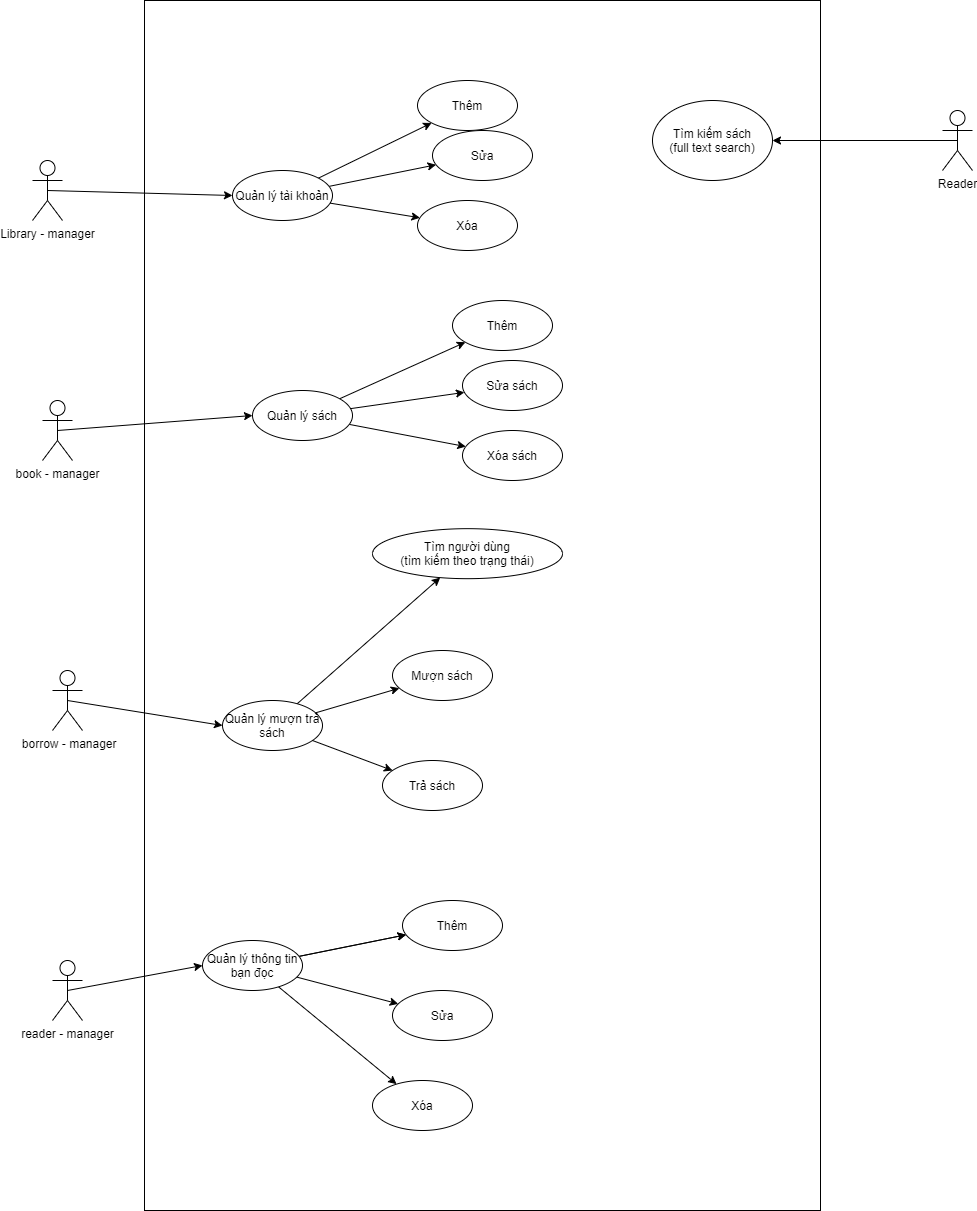

The diagram above was exported from draw.io. Its source (the exported page's mxGraphModel, read from the mxfile embedded in the PNG):
<mxGraphModel dx="1024" dy="1419" grid="1" gridSize="10" guides="1" tooltips="1" connect="1" arrows="1" fold="1" page="1" pageScale="1" pageWidth="1169" pageHeight="827" math="0" shadow="0">
  <root>
    <mxCell id="0" />
    <mxCell id="1" parent="0" />
    <mxCell id="Z7E26C-iJes3NY9958KK-47" value="" style="rounded=0;whiteSpace=wrap;html=1;shadow=0;" parent="1" vertex="1">
      <mxGeometry x="522" y="-140" width="676" height="1210" as="geometry" />
    </mxCell>
    <mxCell id="Z7E26C-iJes3NY9958KK-6" value="book - manager" style="shape=umlActor;verticalLabelPosition=bottom;labelBackgroundColor=#ffffff;verticalAlign=top;html=1;outlineConnect=0;" parent="1" vertex="1">
      <mxGeometry x="420" y="260" width="30" height="60" as="geometry" />
    </mxCell>
    <mxCell id="Z7E26C-iJes3NY9958KK-11" value="" style="rounded=0;orthogonalLoop=1;jettySize=auto;html=1;" parent="1" source="Z7E26C-iJes3NY9958KK-9" target="Z7E26C-iJes3NY9958KK-10" edge="1">
      <mxGeometry relative="1" as="geometry" />
    </mxCell>
    <mxCell id="Z7E26C-iJes3NY9958KK-14" value="" style="edgeStyle=none;rounded=0;orthogonalLoop=1;jettySize=auto;html=1;" parent="1" source="Z7E26C-iJes3NY9958KK-9" target="Z7E26C-iJes3NY9958KK-13" edge="1">
      <mxGeometry relative="1" as="geometry" />
    </mxCell>
    <mxCell id="Z7E26C-iJes3NY9958KK-16" value="" style="edgeStyle=none;rounded=0;orthogonalLoop=1;jettySize=auto;html=1;" parent="1" source="Z7E26C-iJes3NY9958KK-9" target="Z7E26C-iJes3NY9958KK-15" edge="1">
      <mxGeometry relative="1" as="geometry" />
    </mxCell>
    <mxCell id="Z7E26C-iJes3NY9958KK-9" value="Quản lý sách" style="ellipse;whiteSpace=wrap;html=1;" parent="1" vertex="1">
      <mxGeometry x="630" y="250" width="100" height="50" as="geometry" />
    </mxCell>
    <mxCell id="Z7E26C-iJes3NY9958KK-15" value="Xóa sách" style="ellipse;whiteSpace=wrap;html=1;" parent="1" vertex="1">
      <mxGeometry x="840" y="290" width="100" height="50" as="geometry" />
    </mxCell>
    <mxCell id="Z7E26C-iJes3NY9958KK-13" value="Sửa sách" style="ellipse;whiteSpace=wrap;html=1;" parent="1" vertex="1">
      <mxGeometry x="840" y="220" width="100" height="50" as="geometry" />
    </mxCell>
    <mxCell id="Z7E26C-iJes3NY9958KK-10" value="Thêm" style="ellipse;whiteSpace=wrap;html=1;" parent="1" vertex="1">
      <mxGeometry x="830" y="160" width="100" height="50" as="geometry" />
    </mxCell>
    <mxCell id="Z7E26C-iJes3NY9958KK-20" value="" style="edgeStyle=none;rounded=0;orthogonalLoop=1;jettySize=auto;html=1;" parent="1" source="Z7E26C-iJes3NY9958KK-17" target="Z7E26C-iJes3NY9958KK-19" edge="1">
      <mxGeometry relative="1" as="geometry" />
    </mxCell>
    <mxCell id="Z7E26C-iJes3NY9958KK-23" value="" style="edgeStyle=none;rounded=0;orthogonalLoop=1;jettySize=auto;html=1;" parent="1" source="Z7E26C-iJes3NY9958KK-17" target="Z7E26C-iJes3NY9958KK-22" edge="1">
      <mxGeometry relative="1" as="geometry" />
    </mxCell>
    <mxCell id="Z7E26C-iJes3NY9958KK-26" value="" style="edgeStyle=none;rounded=0;orthogonalLoop=1;jettySize=auto;html=1;" parent="1" source="Z7E26C-iJes3NY9958KK-17" target="Z7E26C-iJes3NY9958KK-25" edge="1">
      <mxGeometry relative="1" as="geometry" />
    </mxCell>
    <mxCell id="Z7E26C-iJes3NY9958KK-17" value="Quản lý mượn trả sách" style="ellipse;whiteSpace=wrap;html=1;" parent="1" vertex="1">
      <mxGeometry x="600" y="560" width="100" height="50" as="geometry" />
    </mxCell>
    <mxCell id="Z7E26C-iJes3NY9958KK-25" value="Trả sách" style="ellipse;whiteSpace=wrap;html=1;" parent="1" vertex="1">
      <mxGeometry x="760" y="620" width="100" height="50" as="geometry" />
    </mxCell>
    <mxCell id="Z7E26C-iJes3NY9958KK-22" value="Mượn sách" style="ellipse;whiteSpace=wrap;html=1;" parent="1" vertex="1">
      <mxGeometry x="770" y="510" width="100" height="50" as="geometry" />
    </mxCell>
    <mxCell id="Z7E26C-iJes3NY9958KK-19" value="Tìm người dùng&lt;br&gt;(tìm kiếm theo trạng thái)" style="ellipse;whiteSpace=wrap;html=1;" parent="1" vertex="1">
      <mxGeometry x="750" y="388.17" width="190" height="50" as="geometry" />
    </mxCell>
    <mxCell id="Z7E26C-iJes3NY9958KK-29" value="" style="edgeStyle=none;rounded=0;orthogonalLoop=1;jettySize=auto;html=1;" parent="1" source="Z7E26C-iJes3NY9958KK-27" target="Z7E26C-iJes3NY9958KK-28" edge="1">
      <mxGeometry relative="1" as="geometry" />
    </mxCell>
    <mxCell id="Z7E26C-iJes3NY9958KK-30" value="" style="edgeStyle=none;rounded=0;orthogonalLoop=1;jettySize=auto;html=1;" parent="1" source="Z7E26C-iJes3NY9958KK-27" target="Z7E26C-iJes3NY9958KK-28" edge="1">
      <mxGeometry relative="1" as="geometry" />
    </mxCell>
    <mxCell id="Z7E26C-iJes3NY9958KK-32" value="" style="edgeStyle=none;rounded=0;orthogonalLoop=1;jettySize=auto;html=1;" parent="1" source="Z7E26C-iJes3NY9958KK-27" target="Z7E26C-iJes3NY9958KK-31" edge="1">
      <mxGeometry relative="1" as="geometry" />
    </mxCell>
    <mxCell id="Z7E26C-iJes3NY9958KK-34" value="" style="edgeStyle=none;rounded=0;orthogonalLoop=1;jettySize=auto;html=1;" parent="1" source="Z7E26C-iJes3NY9958KK-27" target="Z7E26C-iJes3NY9958KK-33" edge="1">
      <mxGeometry relative="1" as="geometry" />
    </mxCell>
    <mxCell id="Z7E26C-iJes3NY9958KK-27" value="Quản lý thông tin bạn đọc" style="ellipse;whiteSpace=wrap;html=1;" parent="1" vertex="1">
      <mxGeometry x="580" y="800" width="100" height="50" as="geometry" />
    </mxCell>
    <mxCell id="Z7E26C-iJes3NY9958KK-33" value="Xóa" style="ellipse;whiteSpace=wrap;html=1;" parent="1" vertex="1">
      <mxGeometry x="750" y="940" width="100" height="50" as="geometry" />
    </mxCell>
    <mxCell id="Z7E26C-iJes3NY9958KK-31" value="Sửa" style="ellipse;whiteSpace=wrap;html=1;" parent="1" vertex="1">
      <mxGeometry x="770" y="850" width="100" height="50" as="geometry" />
    </mxCell>
    <mxCell id="Z7E26C-iJes3NY9958KK-28" value="Thêm" style="ellipse;whiteSpace=wrap;html=1;" parent="1" vertex="1">
      <mxGeometry x="780" y="760" width="100" height="50" as="geometry" />
    </mxCell>
    <mxCell id="Z7E26C-iJes3NY9958KK-35" value="Library - manager" style="shape=umlActor;verticalLabelPosition=bottom;labelBackgroundColor=#ffffff;verticalAlign=top;html=1;outlineConnect=0;" parent="1" vertex="1">
      <mxGeometry x="410" y="20" width="30" height="60" as="geometry" />
    </mxCell>
    <mxCell id="Z7E26C-iJes3NY9958KK-36" value="reader - manager" style="shape=umlActor;verticalLabelPosition=bottom;labelBackgroundColor=#ffffff;verticalAlign=top;html=1;outlineConnect=0;" parent="1" vertex="1">
      <mxGeometry x="430" y="820" width="30" height="60" as="geometry" />
    </mxCell>
    <mxCell id="Z7E26C-iJes3NY9958KK-38" value="&amp;nbsp;borrow - manager" style="shape=umlActor;verticalLabelPosition=bottom;labelBackgroundColor=#ffffff;verticalAlign=top;html=1;outlineConnect=0;" parent="1" vertex="1">
      <mxGeometry x="430" y="530" width="30" height="60" as="geometry" />
    </mxCell>
    <mxCell id="Z7E26C-iJes3NY9958KK-41" value="" style="edgeStyle=none;rounded=0;orthogonalLoop=1;jettySize=auto;html=1;" parent="1" source="Z7E26C-iJes3NY9958KK-39" target="Z7E26C-iJes3NY9958KK-40" edge="1">
      <mxGeometry relative="1" as="geometry" />
    </mxCell>
    <mxCell id="Z7E26C-iJes3NY9958KK-44" value="" style="edgeStyle=none;rounded=0;orthogonalLoop=1;jettySize=auto;html=1;" parent="1" source="Z7E26C-iJes3NY9958KK-39" target="Z7E26C-iJes3NY9958KK-43" edge="1">
      <mxGeometry relative="1" as="geometry" />
    </mxCell>
    <mxCell id="Z7E26C-iJes3NY9958KK-46" value="" style="edgeStyle=none;rounded=0;orthogonalLoop=1;jettySize=auto;html=1;" parent="1" source="Z7E26C-iJes3NY9958KK-39" target="Z7E26C-iJes3NY9958KK-45" edge="1">
      <mxGeometry relative="1" as="geometry" />
    </mxCell>
    <mxCell id="Z7E26C-iJes3NY9958KK-39" value="Quản lý tài khoản" style="ellipse;whiteSpace=wrap;html=1;" parent="1" vertex="1">
      <mxGeometry x="610" y="30" width="100" height="50" as="geometry" />
    </mxCell>
    <mxCell id="Z7E26C-iJes3NY9958KK-45" value="Xóa" style="ellipse;whiteSpace=wrap;html=1;" parent="1" vertex="1">
      <mxGeometry x="795" y="60" width="100" height="50" as="geometry" />
    </mxCell>
    <mxCell id="Z7E26C-iJes3NY9958KK-43" value="Sửa" style="ellipse;whiteSpace=wrap;html=1;" parent="1" vertex="1">
      <mxGeometry x="810" y="-10" width="100" height="50" as="geometry" />
    </mxCell>
    <mxCell id="Z7E26C-iJes3NY9958KK-40" value="Thêm" style="ellipse;whiteSpace=wrap;html=1;" parent="1" vertex="1">
      <mxGeometry x="795" y="-60" width="100" height="50" as="geometry" />
    </mxCell>
    <mxCell id="Z7E26C-iJes3NY9958KK-48" value="Reader" style="shape=umlActor;verticalLabelPosition=bottom;labelBackgroundColor=#ffffff;verticalAlign=top;html=1;outlineConnect=0;" parent="1" vertex="1">
      <mxGeometry x="1320" y="-30" width="30" height="60" as="geometry" />
    </mxCell>
    <mxCell id="Z7E26C-iJes3NY9958KK-50" value="Tìm kiếm sách&lt;br&gt;(full text search)" style="ellipse;whiteSpace=wrap;html=1;shadow=0;" parent="1" vertex="1">
      <mxGeometry x="1030" y="-40" width="120" height="80" as="geometry" />
    </mxCell>
    <mxCell id="Z7E26C-iJes3NY9958KK-52" value="" style="endArrow=classic;html=1;exitX=0.5;exitY=0.5;exitDx=0;exitDy=0;exitPerimeter=0;entryX=0;entryY=0.5;entryDx=0;entryDy=0;" parent="1" source="Z7E26C-iJes3NY9958KK-35" target="Z7E26C-iJes3NY9958KK-39" edge="1">
      <mxGeometry width="50" height="50" relative="1" as="geometry">
        <mxPoint x="500" y="80" as="sourcePoint" />
        <mxPoint x="550" y="30" as="targetPoint" />
      </mxGeometry>
    </mxCell>
    <mxCell id="Z7E26C-iJes3NY9958KK-53" value="" style="endArrow=classic;html=1;exitX=0.5;exitY=0.5;exitDx=0;exitDy=0;exitPerimeter=0;entryX=0;entryY=0.5;entryDx=0;entryDy=0;" parent="1" source="Z7E26C-iJes3NY9958KK-6" target="Z7E26C-iJes3NY9958KK-9" edge="1">
      <mxGeometry width="50" height="50" relative="1" as="geometry">
        <mxPoint x="460" y="430" as="sourcePoint" />
        <mxPoint x="510" y="380" as="targetPoint" />
      </mxGeometry>
    </mxCell>
    <mxCell id="Z7E26C-iJes3NY9958KK-54" value="" style="endArrow=classic;html=1;exitX=0.5;exitY=0.5;exitDx=0;exitDy=0;exitPerimeter=0;entryX=0;entryY=0.5;entryDx=0;entryDy=0;" parent="1" source="Z7E26C-iJes3NY9958KK-38" target="Z7E26C-iJes3NY9958KK-17" edge="1">
      <mxGeometry width="50" height="50" relative="1" as="geometry">
        <mxPoint x="480" y="590" as="sourcePoint" />
        <mxPoint x="530" y="540" as="targetPoint" />
      </mxGeometry>
    </mxCell>
    <mxCell id="Z7E26C-iJes3NY9958KK-55" value="" style="endArrow=classic;html=1;exitX=0.5;exitY=0.5;exitDx=0;exitDy=0;exitPerimeter=0;entryX=0;entryY=0.5;entryDx=0;entryDy=0;" parent="1" source="Z7E26C-iJes3NY9958KK-36" target="Z7E26C-iJes3NY9958KK-27" edge="1">
      <mxGeometry width="50" height="50" relative="1" as="geometry">
        <mxPoint x="470" y="860" as="sourcePoint" />
        <mxPoint x="520" y="810" as="targetPoint" />
      </mxGeometry>
    </mxCell>
    <mxCell id="Z7E26C-iJes3NY9958KK-56" value="" style="endArrow=classic;html=1;exitX=0.5;exitY=0.5;exitDx=0;exitDy=0;exitPerimeter=0;entryX=1;entryY=0.5;entryDx=0;entryDy=0;" parent="1" source="Z7E26C-iJes3NY9958KK-48" target="Z7E26C-iJes3NY9958KK-50" edge="1">
      <mxGeometry width="50" height="50" relative="1" as="geometry">
        <mxPoint x="1220" y="70" as="sourcePoint" />
        <mxPoint x="1270" y="20" as="targetPoint" />
      </mxGeometry>
    </mxCell>
  </root>
</mxGraphModel>